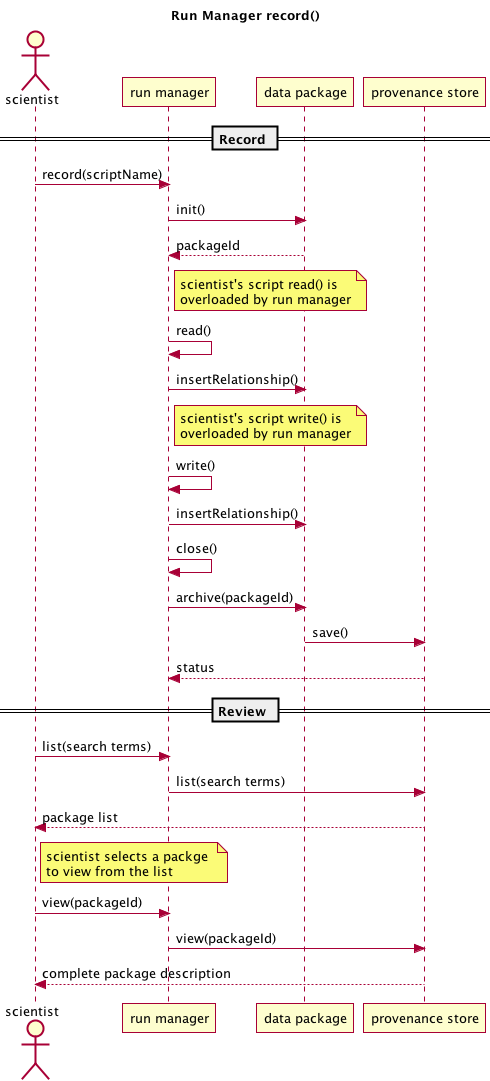

The diagram above was rendered by PlantUML. Its source (embedded in the PNG):
@startuml images/sequence-46.png

 title: Run Manager record()
 actor scientist
 == Record ==
 scientist -> "run manager" : record(scriptName)
 "run manager" -> "data package" : init()
 "data package" --> "run manager" : packageId
 note right of "run manager"
 scientist's script read() is
 overloaded by run manager
 end note
 "run manager" -> "run manager" : read()
 "run manager" -> "data package" : insertRelationship()
 note right of "run manager"
 scientist's script write() is
 overloaded by run manager
 end note
 "run manager" -> "run manager" : write()
 "run manager" -> "data package" : insertRelationship()
 "run manager" -> "run manager" : close()
 "run manager" -> "data package" : archive(packageId)
 "data package" -> "provenance store" : save()
 "provenance store" --> "run manager" : status
 == Review ==
 scientist -> "run manager" : list(search terms)
 "run manager" -> "provenance store" : list(search terms)
 "provenance store" --> scientist : package list
 note right of "scientist"
 scientist selects a packge 
 to view from the list
 end note
 scientist -> "run manager" : view(packageId)
 "run manager" -> "provenance store" : view(packageId)
 "provenance store" --> scientist : complete package description

@endumld